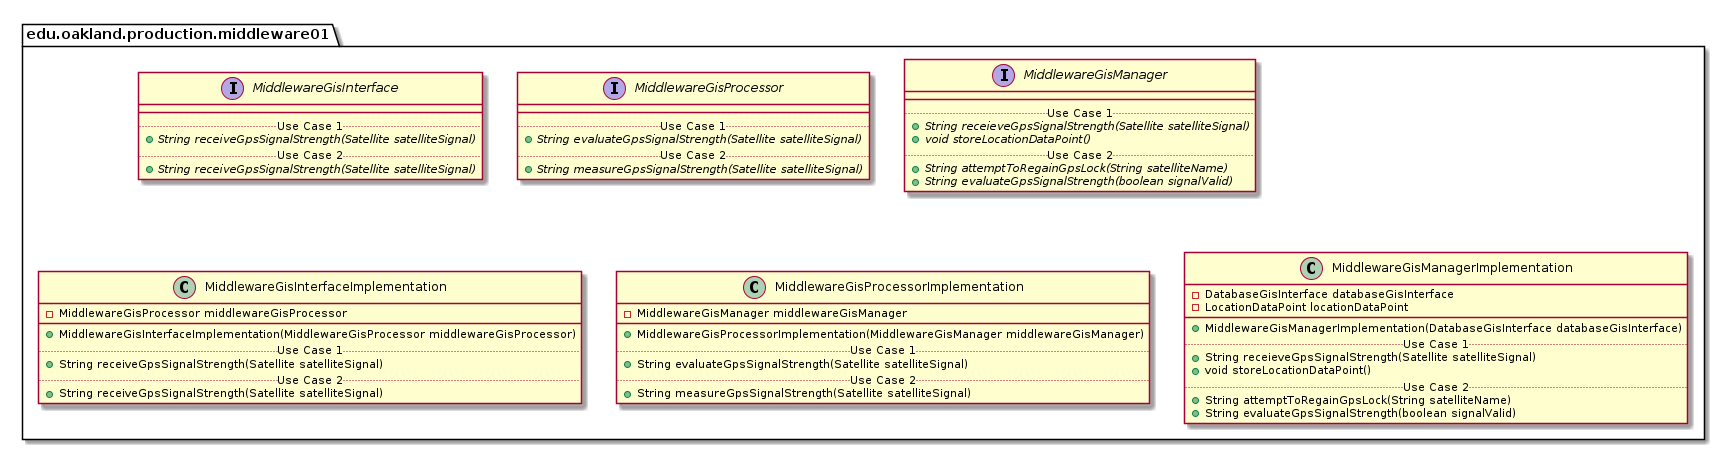

The diagram above was rendered by PlantUML. Its source (embedded in the PNG):
@startuml Middleware01ProductionPackage

package edu.oakland.production.middleware01 {

}


package edu.oakland.production.middleware01 {
    interface MiddlewareGisInterface {
        __
        .. Use Case 1 ..
        {abstract} + String receiveGpsSignalStrength(Satellite satelliteSignal)
        .. Use Case 2 ..
        {abstract} + String receiveGpsSignalStrength(Satellite satelliteSignal)
    }
}


package edu.oakland.production.middleware01 {
    interface MiddlewareGisProcessor {
        __
        .. Use Case 1 ..
        {abstract} + String evaluateGpsSignalStrength(Satellite satelliteSignal)
        .. Use Case 2 ..
        {abstract} + String measureGpsSignalStrength(Satellite satelliteSignal)
    }
}


package edu.oakland.production.middleware01 {
    interface MiddlewareGisManager {
        __
        .. Use Case 1 ..
        {abstract} + String receieveGpsSignalStrength(Satellite satelliteSignal)
        {abstract} + void storeLocationDataPoint()
        .. Use Case 2 ..
        {abstract} + String attemptToRegainGpsLock(String satelliteName)
        {abstract} + String evaluateGpsSignalStrength(boolean signalValid)
    }
}


package edu.oakland.production.middleware01 {
    class MiddlewareGisInterfaceImplementation {
        - MiddlewareGisProcessor middlewareGisProcessor
        __
        + MiddlewareGisInterfaceImplementation(MiddlewareGisProcessor middlewareGisProcessor)
        .. Use Case 1 ..
        + String receiveGpsSignalStrength(Satellite satelliteSignal)
        .. Use Case 2 ..
        + String receiveGpsSignalStrength(Satellite satelliteSignal)
    }
}


package edu.oakland.production.middleware01 {
    class MiddlewareGisProcessorImplementation {
        - MiddlewareGisManager middlewareGisManager
        __
        + MiddlewareGisProcessorImplementation(MiddlewareGisManager middlewareGisManager)
        .. Use Case 1 ..
        + String evaluateGpsSignalStrength(Satellite satelliteSignal)
        .. Use Case 2 ..
        + String measureGpsSignalStrength(Satellite satelliteSignal)
    }
}


package edu.oakland.production.middleware01 {
    class MiddlewareGisManagerImplementation {
        - DatabaseGisInterface databaseGisInterface
        - LocationDataPoint locationDataPoint
        __
        + MiddlewareGisManagerImplementation(DatabaseGisInterface databaseGisInterface)
        .. Use Case 1 ..
        + String receieveGpsSignalStrength(Satellite satelliteSignal)
        + void storeLocationDataPoint()
        .. Use Case 2 ..
        + String attemptToRegainGpsLock(String satelliteName)
        + String evaluateGpsSignalStrength(boolean signalValid)
    }
}


@enduml